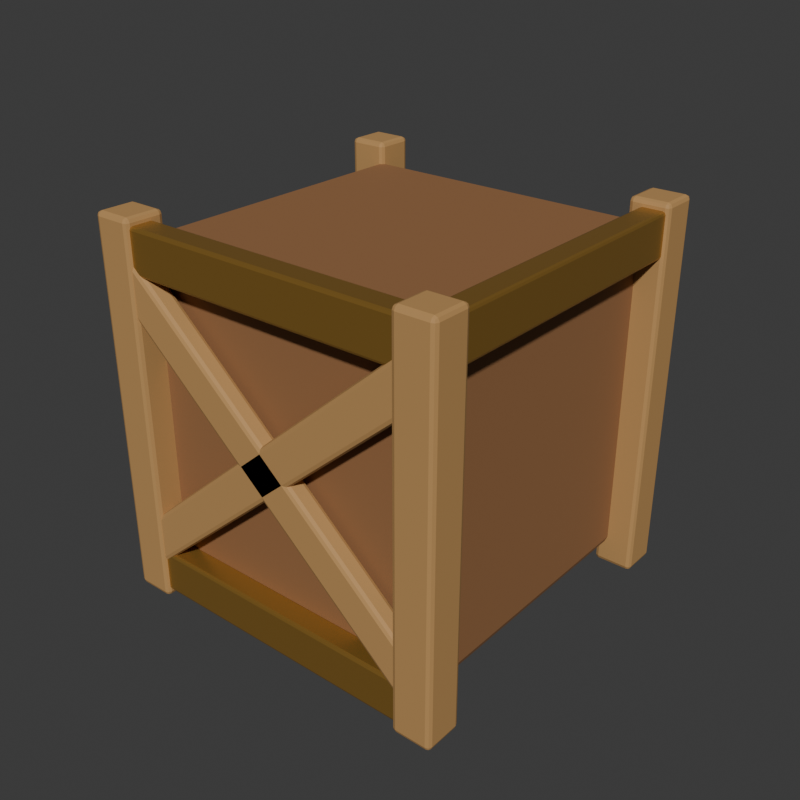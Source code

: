 # Source: crate.blend  (saved by Blender 5.2.44; exported with 4.5.12 LTS)
import bpy
from mathutils import Matrix  # noqa: F401  (used for matrix-valued properties, if any)

bpy.ops.wm.read_factory_settings(use_empty=True)
scene = bpy.context.scene
scene.name = 'Scene'

# ---- collections
col_collection = bpy.data.collections.new('Collection'); scene.collection.children.link(col_collection)

# ---- materials (node trees are filled in below, after node groups)
mat_wood = bpy.data.materials.new('Wood')
mat_wood_light = bpy.data.materials.new('Wood_Light')
mat_brass = bpy.data.materials.new('Brass')

# ---- material node trees
mat_wood.use_nodes = True; mat_wood.node_tree.nodes.clear()
_N = mat_wood.node_tree.nodes; _L = mat_wood.node_tree.links
n0 = _N.new('ShaderNodeBsdfPrincipled'); n0.name = 'Principled BSDF'; n0.location = (-200, 100)
n0.inputs[0].default_value = (0.3, 0.14, 0.055, 1.0)
n0.inputs[2].default_value = 0.78
n0.inputs[10].default_value = 0.005
n1 = _N.new('ShaderNodeOutputMaterial'); n1.name = 'Material Output'; n1.location = (200, 100)
_L.new(n0.outputs[0], n1.inputs[0])
n1.is_active_output = True
mat_wood_light.use_nodes = True; mat_wood_light.node_tree.nodes.clear()
_N = mat_wood_light.node_tree.nodes; _L = mat_wood_light.node_tree.links
n0 = _N.new('ShaderNodeBsdfPrincipled'); n0.name = 'Principled BSDF'; n0.location = (-200, 100)
n0.inputs[0].default_value = (0.5, 0.28, 0.1, 1.0)
n0.inputs[2].default_value = 0.7
n0.inputs[10].default_value = 0.005
n1 = _N.new('ShaderNodeOutputMaterial'); n1.name = 'Material Output'; n1.location = (200, 100)
_L.new(n0.outputs[0], n1.inputs[0])
n1.is_active_output = True
mat_brass.use_nodes = True; mat_brass.node_tree.nodes.clear()
_N = mat_brass.node_tree.nodes; _L = mat_brass.node_tree.links
n0 = _N.new('ShaderNodeBsdfPrincipled'); n0.name = 'Principled BSDF'; n0.location = (-200, 100)
n0.inputs[0].default_value = (0.45, 0.25, 0.055, 1.0)
n0.inputs[1].default_value = 0.66
n0.inputs[2].default_value = 0.38
n0.inputs[10].default_value = 0.005
n1 = _N.new('ShaderNodeOutputMaterial'); n1.name = 'Material Output'; n1.location = (200, 100)
_L.new(n0.outputs[0], n1.inputs[0])
n1.is_active_output = True

# ---- world
world_world = bpy.data.worlds.new('World'); scene.world = world_world
world_world.use_nodes = True; world_world.node_tree.nodes.clear()
_N = world_world.node_tree.nodes; _L = world_world.node_tree.links
n0 = _N.new('ShaderNodeOutputWorld'); n0.name = 'World Output'; n0.location = (200, 100)
n1 = _N.new('ShaderNodeBackground'); n1.name = 'Background'; n1.location = (-200, 100)
n1.inputs[0].default_value = (0.05088, 0.05088, 0.05088, 1.0)
_L.new(n1.outputs[0], n0.inputs[0])
n0.is_active_output = True
world_world.color = (0.015, 0.015, 0.02)
world_world.sun_shadow_jitter_overblur = 0.0

# ---- meshes
me_cube = bpy.data.meshes.new('Cube')
me_cube.from_pydata([(-0.425, -0.425, -0.465), (-0.425, -0.425, 0.465), (-0.425, 0.425, -0.465), (-0.425, 0.425, 0.465), (0.425, -0.425, -0.465), (0.425, -0.425, 0.465), (0.425, 0.425, -0.465), (0.425, 0.425, 0.465)], [], [(0, 1, 3, 2), (2, 3, 7, 6), (6, 7, 5, 4), (4, 5, 1, 0), (2, 6, 4, 0), (7, 3, 1, 5)])
_uv = me_cube.uv_layers.new(name='UVMap')
_uv.uv.foreach_set('vector', [0.375, 0.0, 0.625, 0.0, 0.625, 0.25, 0.375, 0.25, 0.375, 0.25, 0.625, 0.25, 0.625, 0.5, 0.375, 0.5, 0.375, 0.5, 0.625, 0.5, 0.625, 0.75, 0.375, 0.75, 0.375, 0.75, 0.625, 0.75, 0.625, 1.0, 0.375, 1.0, 0.125, 0.5, 0.375, 0.5, 0.375, 0.75, 0.125, 0.75, 0.625, 0.5, 0.875, 0.5, 0.875, 0.75, 0.625, 0.75])
me_cube.materials.append(mat_wood)
me_cube.update()
me_cube_001 = bpy.data.meshes.new('Cube.001')
me_cube_001.from_pydata([(-0.055, -0.055, -0.525), (-0.055, -0.055, 0.525), (-0.055, 0.055, -0.525), (-0.055, 0.055, 0.525), (0.055, -0.055, -0.525), (0.055, -0.055, 0.525), (0.055, 0.055, -0.525), (0.055, 0.055, 0.525)], [], [(0, 1, 3, 2), (2, 3, 7, 6), (6, 7, 5, 4), (4, 5, 1, 0), (2, 6, 4, 0), (7, 3, 1, 5)])
_uv = me_cube_001.uv_layers.new(name='UVMap')
_uv.uv.foreach_set('vector', [0.375, 0.0, 0.625, 0.0, 0.625, 0.25, 0.375, 0.25, 0.375, 0.25, 0.625, 0.25, 0.625, 0.5, 0.375, 0.5, 0.375, 0.5, 0.625, 0.5, 0.625, 0.75, 0.375, 0.75, 0.375, 0.75, 0.625, 0.75, 0.625, 1.0, 0.375, 1.0, 0.125, 0.5, 0.375, 0.5, 0.375, 0.75, 0.125, 0.75, 0.625, 0.5, 0.875, 0.5, 0.875, 0.75, 0.625, 0.75])
me_cube_001.materials.append(mat_wood_light)
me_cube_001.update()
me_cube_002 = bpy.data.meshes.new('Cube.002')
me_cube_002.from_pydata([(-0.055, -0.055, -0.525), (-0.055, -0.055, 0.525), (-0.055, 0.055, -0.525), (-0.055, 0.055, 0.525), (0.055, -0.055, -0.525), (0.055, -0.055, 0.525), (0.055, 0.055, -0.525), (0.055, 0.055, 0.525)], [], [(0, 1, 3, 2), (2, 3, 7, 6), (6, 7, 5, 4), (4, 5, 1, 0), (2, 6, 4, 0), (7, 3, 1, 5)])
_uv = me_cube_002.uv_layers.new(name='UVMap')
_uv.uv.foreach_set('vector', [0.375, 0.0, 0.625, 0.0, 0.625, 0.25, 0.375, 0.25, 0.375, 0.25, 0.625, 0.25, 0.625, 0.5, 0.375, 0.5, 0.375, 0.5, 0.625, 0.5, 0.625, 0.75, 0.375, 0.75, 0.375, 0.75, 0.625, 0.75, 0.625, 1.0, 0.375, 1.0, 0.125, 0.5, 0.375, 0.5, 0.375, 0.75, 0.125, 0.75, 0.625, 0.5, 0.875, 0.5, 0.875, 0.75, 0.625, 0.75])
me_cube_002.materials.append(mat_wood_light)
me_cube_002.update()
me_cube_003 = bpy.data.meshes.new('Cube.003')
me_cube_003.from_pydata([(-0.055, -0.055, -0.525), (-0.055, -0.055, 0.525), (-0.055, 0.055, -0.525), (-0.055, 0.055, 0.525), (0.055, -0.055, -0.525), (0.055, -0.055, 0.525), (0.055, 0.055, -0.525), (0.055, 0.055, 0.525)], [], [(0, 1, 3, 2), (2, 3, 7, 6), (6, 7, 5, 4), (4, 5, 1, 0), (2, 6, 4, 0), (7, 3, 1, 5)])
_uv = me_cube_003.uv_layers.new(name='UVMap')
_uv.uv.foreach_set('vector', [0.375, 0.0, 0.625, 0.0, 0.625, 0.25, 0.375, 0.25, 0.375, 0.25, 0.625, 0.25, 0.625, 0.5, 0.375, 0.5, 0.375, 0.5, 0.625, 0.5, 0.625, 0.75, 0.375, 0.75, 0.375, 0.75, 0.625, 0.75, 0.625, 1.0, 0.375, 1.0, 0.125, 0.5, 0.375, 0.5, 0.375, 0.75, 0.125, 0.75, 0.625, 0.5, 0.875, 0.5, 0.875, 0.75, 0.625, 0.75])
me_cube_003.materials.append(mat_wood_light)
me_cube_003.update()
me_cube_004 = bpy.data.meshes.new('Cube.004')
me_cube_004.from_pydata([(-0.055, -0.055, -0.525), (-0.055, -0.055, 0.525), (-0.055, 0.055, -0.525), (-0.055, 0.055, 0.525), (0.055, -0.055, -0.525), (0.055, -0.055, 0.525), (0.055, 0.055, -0.525), (0.055, 0.055, 0.525)], [], [(0, 1, 3, 2), (2, 3, 7, 6), (6, 7, 5, 4), (4, 5, 1, 0), (2, 6, 4, 0), (7, 3, 1, 5)])
_uv = me_cube_004.uv_layers.new(name='UVMap')
_uv.uv.foreach_set('vector', [0.375, 0.0, 0.625, 0.0, 0.625, 0.25, 0.375, 0.25, 0.375, 0.25, 0.625, 0.25, 0.625, 0.5, 0.375, 0.5, 0.375, 0.5, 0.625, 0.5, 0.625, 0.75, 0.375, 0.75, 0.375, 0.75, 0.625, 0.75, 0.625, 1.0, 0.375, 1.0, 0.125, 0.5, 0.375, 0.5, 0.375, 0.75, 0.125, 0.75, 0.625, 0.5, 0.875, 0.5, 0.875, 0.75, 0.625, 0.75])
me_cube_004.materials.append(mat_wood_light)
me_cube_004.update()
me_cube_005 = bpy.data.meshes.new('Cube.005')
me_cube_005.from_pydata([(-0.475, -0.035, -0.06), (-0.475, -0.035, 0.06), (-0.475, 0.035, -0.06), (-0.475, 0.035, 0.06), (0.475, -0.035, -0.06), (0.475, -0.035, 0.06), (0.475, 0.035, -0.06), (0.475, 0.035, 0.06)], [], [(0, 1, 3, 2), (2, 3, 7, 6), (6, 7, 5, 4), (4, 5, 1, 0), (2, 6, 4, 0), (7, 3, 1, 5)])
_uv = me_cube_005.uv_layers.new(name='UVMap')
_uv.uv.foreach_set('vector', [0.375, 0.0, 0.625, 0.0, 0.625, 0.25, 0.375, 0.25, 0.375, 0.25, 0.625, 0.25, 0.625, 0.5, 0.375, 0.5, 0.375, 0.5, 0.625, 0.5, 0.625, 0.75, 0.375, 0.75, 0.375, 0.75, 0.625, 0.75, 0.625, 1.0, 0.375, 1.0, 0.125, 0.5, 0.375, 0.5, 0.375, 0.75, 0.125, 0.75, 0.625, 0.5, 0.875, 0.5, 0.875, 0.75, 0.625, 0.75])
me_cube_005.materials.append(mat_brass)
me_cube_005.update()
me_cube_006 = bpy.data.meshes.new('Cube.006')
me_cube_006.from_pydata([(-0.475, -0.035, -0.06), (-0.475, -0.035, 0.06), (-0.475, 0.035, -0.06), (-0.475, 0.035, 0.06), (0.475, -0.035, -0.06), (0.475, -0.035, 0.06), (0.475, 0.035, -0.06), (0.475, 0.035, 0.06)], [], [(0, 1, 3, 2), (2, 3, 7, 6), (6, 7, 5, 4), (4, 5, 1, 0), (2, 6, 4, 0), (7, 3, 1, 5)])
_uv = me_cube_006.uv_layers.new(name='UVMap')
_uv.uv.foreach_set('vector', [0.375, 0.0, 0.625, 0.0, 0.625, 0.25, 0.375, 0.25, 0.375, 0.25, 0.625, 0.25, 0.625, 0.5, 0.375, 0.5, 0.375, 0.5, 0.625, 0.5, 0.625, 0.75, 0.375, 0.75, 0.375, 0.75, 0.625, 0.75, 0.625, 1.0, 0.375, 1.0, 0.125, 0.5, 0.375, 0.5, 0.375, 0.75, 0.125, 0.75, 0.625, 0.5, 0.875, 0.5, 0.875, 0.75, 0.625, 0.75])
me_cube_006.materials.append(mat_brass)
me_cube_006.update()
me_cube_007 = bpy.data.meshes.new('Cube.007')
me_cube_007.from_pydata([(-0.035, -0.475, -0.06), (-0.035, -0.475, 0.06), (-0.035, 0.475, -0.06), (-0.035, 0.475, 0.06), (0.035, -0.475, -0.06), (0.035, -0.475, 0.06), (0.035, 0.475, -0.06), (0.035, 0.475, 0.06)], [], [(0, 1, 3, 2), (2, 3, 7, 6), (6, 7, 5, 4), (4, 5, 1, 0), (2, 6, 4, 0), (7, 3, 1, 5)])
_uv = me_cube_007.uv_layers.new(name='UVMap')
_uv.uv.foreach_set('vector', [0.375, 0.0, 0.625, 0.0, 0.625, 0.25, 0.375, 0.25, 0.375, 0.25, 0.625, 0.25, 0.625, 0.5, 0.375, 0.5, 0.375, 0.5, 0.625, 0.5, 0.625, 0.75, 0.375, 0.75, 0.375, 0.75, 0.625, 0.75, 0.625, 1.0, 0.375, 1.0, 0.125, 0.5, 0.375, 0.5, 0.375, 0.75, 0.125, 0.75, 0.625, 0.5, 0.875, 0.5, 0.875, 0.75, 0.625, 0.75])
me_cube_007.materials.append(mat_brass)
me_cube_007.update()
me_cube_008 = bpy.data.meshes.new('Cube.008')
me_cube_008.from_pydata([(-0.035, -0.475, -0.06), (-0.035, -0.475, 0.06), (-0.035, 0.475, -0.06), (-0.035, 0.475, 0.06), (0.035, -0.475, -0.06), (0.035, -0.475, 0.06), (0.035, 0.475, -0.06), (0.035, 0.475, 0.06)], [], [(0, 1, 3, 2), (2, 3, 7, 6), (6, 7, 5, 4), (4, 5, 1, 0), (2, 6, 4, 0), (7, 3, 1, 5)])
_uv = me_cube_008.uv_layers.new(name='UVMap')
_uv.uv.foreach_set('vector', [0.375, 0.0, 0.625, 0.0, 0.625, 0.25, 0.375, 0.25, 0.375, 0.25, 0.625, 0.25, 0.625, 0.5, 0.375, 0.5, 0.375, 0.5, 0.625, 0.5, 0.625, 0.75, 0.375, 0.75, 0.375, 0.75, 0.625, 0.75, 0.625, 1.0, 0.375, 1.0, 0.125, 0.5, 0.375, 0.5, 0.375, 0.75, 0.125, 0.75, 0.625, 0.5, 0.875, 0.5, 0.875, 0.75, 0.625, 0.75])
me_cube_008.materials.append(mat_brass)
me_cube_008.update()
me_cube_009 = bpy.data.meshes.new('Cube.009')
me_cube_009.from_pydata([(-0.6, -0.028, -0.055), (-0.6, -0.028, 0.055), (-0.6, 0.028, -0.055), (-0.6, 0.028, 0.055), (0.6, -0.028, -0.055), (0.6, -0.028, 0.055), (0.6, 0.028, -0.055), (0.6, 0.028, 0.055)], [], [(0, 1, 3, 2), (2, 3, 7, 6), (6, 7, 5, 4), (4, 5, 1, 0), (2, 6, 4, 0), (7, 3, 1, 5)])
_uv = me_cube_009.uv_layers.new(name='UVMap')
_uv.uv.foreach_set('vector', [0.375, 0.0, 0.625, 0.0, 0.625, 0.25, 0.375, 0.25, 0.375, 0.25, 0.625, 0.25, 0.625, 0.5, 0.375, 0.5, 0.375, 0.5, 0.625, 0.5, 0.625, 0.75, 0.375, 0.75, 0.375, 0.75, 0.625, 0.75, 0.625, 1.0, 0.375, 1.0, 0.125, 0.5, 0.375, 0.5, 0.375, 0.75, 0.125, 0.75, 0.625, 0.5, 0.875, 0.5, 0.875, 0.75, 0.625, 0.75])
me_cube_009.materials.append(mat_wood_light)
me_cube_009.update()
me_cube_010 = bpy.data.meshes.new('Cube.010')
me_cube_010.from_pydata([(-0.6, -0.028, -0.055), (-0.6, -0.028, 0.055), (-0.6, 0.028, -0.055), (-0.6, 0.028, 0.055), (0.6, -0.028, -0.055), (0.6, -0.028, 0.055), (0.6, 0.028, -0.055), (0.6, 0.028, 0.055)], [], [(0, 1, 3, 2), (2, 3, 7, 6), (6, 7, 5, 4), (4, 5, 1, 0), (2, 6, 4, 0), (7, 3, 1, 5)])
_uv = me_cube_010.uv_layers.new(name='UVMap')
_uv.uv.foreach_set('vector', [0.375, 0.0, 0.625, 0.0, 0.625, 0.25, 0.375, 0.25, 0.375, 0.25, 0.625, 0.25, 0.625, 0.5, 0.375, 0.5, 0.375, 0.5, 0.625, 0.5, 0.625, 0.75, 0.375, 0.75, 0.375, 0.75, 0.625, 0.75, 0.625, 1.0, 0.375, 1.0, 0.125, 0.5, 0.375, 0.5, 0.375, 0.75, 0.125, 0.75, 0.625, 0.5, 0.875, 0.5, 0.875, 0.75, 0.625, 0.75])
me_cube_010.materials.append(mat_wood_light)
me_cube_010.update()
me_cube_011 = bpy.data.meshes.new('Cube.011')
me_cube_011.from_pydata([(-0.6, -0.028, -0.055), (-0.6, -0.028, 0.055), (-0.6, 0.028, -0.055), (-0.6, 0.028, 0.055), (0.6, -0.028, -0.055), (0.6, -0.028, 0.055), (0.6, 0.028, -0.055), (0.6, 0.028, 0.055)], [], [(0, 1, 3, 2), (2, 3, 7, 6), (6, 7, 5, 4), (4, 5, 1, 0), (2, 6, 4, 0), (7, 3, 1, 5)])
_uv = me_cube_011.uv_layers.new(name='UVMap')
_uv.uv.foreach_set('vector', [0.375, 0.0, 0.625, 0.0, 0.625, 0.25, 0.375, 0.25, 0.375, 0.25, 0.625, 0.25, 0.625, 0.5, 0.375, 0.5, 0.375, 0.5, 0.625, 0.5, 0.625, 0.75, 0.375, 0.75, 0.375, 0.75, 0.625, 0.75, 0.625, 1.0, 0.375, 1.0, 0.125, 0.5, 0.375, 0.5, 0.375, 0.75, 0.125, 0.75, 0.625, 0.5, 0.875, 0.5, 0.875, 0.75, 0.625, 0.75])
me_cube_011.materials.append(mat_wood_light)
me_cube_011.update()
me_cube_012 = bpy.data.meshes.new('Cube.012')
me_cube_012.from_pydata([(-0.6, -0.028, -0.055), (-0.6, -0.028, 0.055), (-0.6, 0.028, -0.055), (-0.6, 0.028, 0.055), (0.6, -0.028, -0.055), (0.6, -0.028, 0.055), (0.6, 0.028, -0.055), (0.6, 0.028, 0.055)], [], [(0, 1, 3, 2), (2, 3, 7, 6), (6, 7, 5, 4), (4, 5, 1, 0), (2, 6, 4, 0), (7, 3, 1, 5)])
_uv = me_cube_012.uv_layers.new(name='UVMap')
_uv.uv.foreach_set('vector', [0.375, 0.0, 0.625, 0.0, 0.625, 0.25, 0.375, 0.25, 0.375, 0.25, 0.625, 0.25, 0.625, 0.5, 0.375, 0.5, 0.375, 0.5, 0.625, 0.5, 0.625, 0.75, 0.375, 0.75, 0.375, 0.75, 0.625, 0.75, 0.625, 1.0, 0.375, 1.0, 0.125, 0.5, 0.375, 0.5, 0.375, 0.75, 0.125, 0.75, 0.625, 0.5, 0.875, 0.5, 0.875, 0.75, 0.625, 0.75])
me_cube_012.materials.append(mat_wood_light)
me_cube_012.update()

# ---- objects
ob_body = bpy.data.objects.new('Body', me_cube)
ob_corner__0_445__0_445 = bpy.data.objects.new('Corner_-0.445_-0.445', me_cube_001)
ob_corner__0_445_0_445 = bpy.data.objects.new('Corner_-0.445_0.445', me_cube_002)
ob_corner_0_445__0_445 = bpy.data.objects.new('Corner_0.445_-0.445', me_cube_003)
ob_corner_0_445_0_445 = bpy.data.objects.new('Corner_0.445_0.445', me_cube_004)
ob_frame0 = bpy.data.objects.new('Frame0', me_cube_005)
ob_frame1 = bpy.data.objects.new('Frame1', me_cube_006)
ob_frame2 = bpy.data.objects.new('Frame2', me_cube_007)
ob_frame3 = bpy.data.objects.new('Frame3', me_cube_008)
ob_crossfronta = bpy.data.objects.new('CrossFrontA', me_cube_009)
ob_crossfrontb = bpy.data.objects.new('CrossFrontB', me_cube_010)
ob_crossbacka = bpy.data.objects.new('CrossBackA', me_cube_011)
ob_crossbackb = bpy.data.objects.new('CrossBackB', me_cube_012)

# ---- transforms, parenting, visibility, modifiers, constraints
ob_body.location = (0.0, 0.0, 0.525)
_m = ob_body.modifiers.new('Softened low-poly edges', 'BEVEL')
_m.width = 0.025
_m.width_pct = 0.025
_m.segments = 2
ob_corner__0_445__0_445.parent = ob_body
ob_corner__0_445__0_445.location = (-0.445, -0.445, 0.0)
_m = ob_corner__0_445__0_445.modifiers.new('Softened low-poly edges', 'BEVEL')
_m.width = 0.012
_m.width_pct = 0.012
_m.segments = 2
ob_corner__0_445_0_445.parent = ob_body
ob_corner__0_445_0_445.location = (-0.445, 0.445, 0.0)
_m = ob_corner__0_445_0_445.modifiers.new('Softened low-poly edges', 'BEVEL')
_m.width = 0.012
_m.width_pct = 0.012
_m.segments = 2
ob_corner_0_445__0_445.parent = ob_body
ob_corner_0_445__0_445.location = (0.445, -0.445, 0.0)
_m = ob_corner_0_445__0_445.modifiers.new('Softened low-poly edges', 'BEVEL')
_m.width = 0.012
_m.width_pct = 0.012
_m.segments = 2
ob_corner_0_445_0_445.parent = ob_body
ob_corner_0_445_0_445.location = (0.445, 0.445, 0.0)
_m = ob_corner_0_445_0_445.modifiers.new('Softened low-poly edges', 'BEVEL')
_m.width = 0.012
_m.width_pct = 0.012
_m.segments = 2
ob_frame0.parent = ob_body
ob_frame0.location = (0.0, -0.455, -0.445)
_m = ob_frame0.modifiers.new('Softened low-poly edges', 'BEVEL')
_m.width = 0.008
_m.width_pct = 0.008
_m.segments = 2
ob_frame1.parent = ob_body
ob_frame1.location = (0.0, -0.455, 0.445)
_m = ob_frame1.modifiers.new('Softened low-poly edges', 'BEVEL')
_m.width = 0.008
_m.width_pct = 0.008
_m.segments = 2
ob_frame2.parent = ob_body
ob_frame2.location = (-0.455, 0.0, -0.445)
_m = ob_frame2.modifiers.new('Softened low-poly edges', 'BEVEL')
_m.width = 0.008
_m.width_pct = 0.008
_m.segments = 2
ob_frame3.parent = ob_body
ob_frame3.location = (0.455, 0.0, 0.445)
_m = ob_frame3.modifiers.new('Softened low-poly edges', 'BEVEL')
_m.width = 0.008
_m.width_pct = 0.008
_m.segments = 2
ob_crossfronta.parent = ob_body
ob_crossfronta.location = (0.0, -0.466, 0.0)
ob_crossfronta.rotation_euler = (0.0, 0.7156, 0.0)
_m = ob_crossfronta.modifiers.new('Softened low-poly edges', 'BEVEL')
_m.width = 0.012
_m.width_pct = 0.012
_m.segments = 2
ob_crossfrontb.parent = ob_body
ob_crossfrontb.location = (0.0, -0.466, 0.0)
ob_crossfrontb.rotation_euler = (0.0, -0.7156, 0.0)
_m = ob_crossfrontb.modifiers.new('Softened low-poly edges', 'BEVEL')
_m.width = 0.012
_m.width_pct = 0.012
_m.segments = 2
ob_crossbacka.parent = ob_body
ob_crossbacka.location = (0.0, 0.466, 0.0)
ob_crossbacka.rotation_euler = (0.0, 0.7156, 0.0)
_m = ob_crossbacka.modifiers.new('Softened low-poly edges', 'BEVEL')
_m.width = 0.012
_m.width_pct = 0.012
_m.segments = 2
ob_crossbackb.parent = ob_body
ob_crossbackb.location = (0.0, 0.466, 0.0)
ob_crossbackb.rotation_euler = (0.0, -0.7156, 0.0)
_m = ob_crossbackb.modifiers.new('Softened low-poly edges', 'BEVEL')
_m.width = 0.012
_m.width_pct = 0.012
_m.segments = 2

# ---- collection membership
col_collection.objects.link(ob_body)
col_collection.objects.link(ob_corner__0_445__0_445)
col_collection.objects.link(ob_corner__0_445_0_445)
col_collection.objects.link(ob_corner_0_445__0_445)
col_collection.objects.link(ob_corner_0_445_0_445)
col_collection.objects.link(ob_frame0)
col_collection.objects.link(ob_frame1)
col_collection.objects.link(ob_frame2)
col_collection.objects.link(ob_frame3)
col_collection.objects.link(ob_crossfronta)
col_collection.objects.link(ob_crossfrontb)
col_collection.objects.link(ob_crossbacka)
col_collection.objects.link(ob_crossbackb)

# ---- scene / render settings (as saved in the file)
scene.frame_start = 1; scene.frame_end = 250; scene.frame_set(1)
scene.render.engine = 'BLENDER_EEVEE_NEXT'
scene.render.resolution_x = 512
scene.render.resolution_y = 512
scene.render.bake_bias = 0.0
scene.render.bake_samples = 0
scene.render.compositor_device = 'GPU'
scene.eevee.use_volume_custom_range = False
scene.eevee.fast_gi_thickness_near = 0.1
scene.eevee.fast_gi_thickness_far = 0.0
scene.eevee.ray_tracing_options.screen_trace_thickness = 0.1
bpy.context.view_layer.update()

# ---- added for rendering (the .blend has no active camera and no usable light): camera, sun
cam_auto = bpy.data.cameras.new('AutoCamera')
cam_auto.lens = 50.0
cam_auto.sensor_width = 36.0
cam_auto.clip_end = 1000.0
ob_auto_camera = bpy.data.objects.new('AutoCamera', cam_auto)
scene.collection.objects.link(ob_auto_camera)
ob_auto_camera.location = (1.62968, -1.95562, 1.82875)
ob_auto_camera.rotation_euler = (1.09748, -7.21219e-08, 0.694738)
scene.camera = ob_auto_camera
light_auto_sun = bpy.data.lights.new('AutoSun', 'SUN')
light_auto_sun.energy = 3.0
light_auto_sun.angle = 0.0523599
ob_auto_sun = bpy.data.objects.new('AutoSun', light_auto_sun)
scene.collection.objects.link(ob_auto_sun)
ob_auto_sun.rotation_euler = (0.872665, 0.174533, 0.523599)
bpy.context.view_layer.update()
